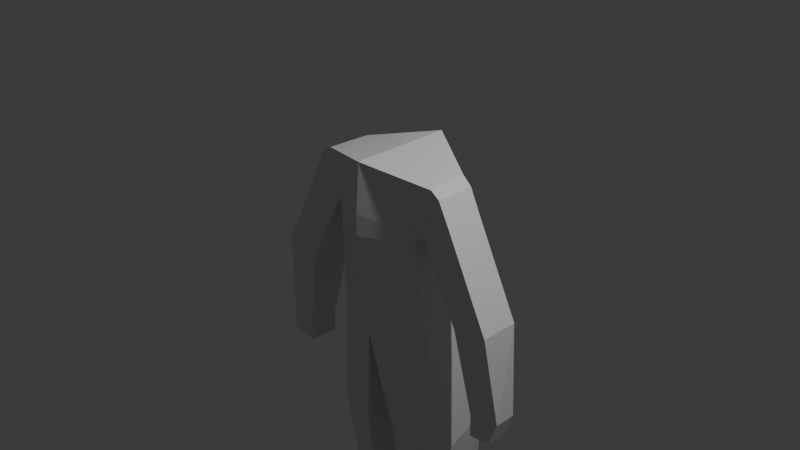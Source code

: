 # Source: lakhey.blend  (saved by Blender 4.3.34; exported with 4.5.12 LTS)
import bpy
from mathutils import Matrix  # noqa: F401  (used for matrix-valued properties, if any)

bpy.ops.wm.read_factory_settings(use_empty=True)
scene = bpy.context.scene
scene.name = 'Scene'

# ---- collections
col_collection = bpy.data.collections.new('Collection'); scene.collection.children.link(col_collection)

# ---- materials (node trees are filled in below, after node groups)
mat_material = bpy.data.materials.new('Material')
mat_material.alpha_threshold = 0.0
mat_material.roughness = 0.5
mat_material.line_color = (0.0, 0.0, 0.0, 1.0)

# ---- material node trees
mat_material.use_nodes = True; mat_material.node_tree.nodes.clear()
_N = mat_material.node_tree.nodes; _L = mat_material.node_tree.links
n0 = _N.new('ShaderNodeOutputMaterial'); n0.name = 'Material Output'; n0.location = (300, 300)
n1 = _N.new('ShaderNodeBsdfPrincipled'); n1.name = 'Principled BSDF'; n1.location = (10, 300)
n1.inputs[3].default_value = 1.45
_L.new(n1.outputs[0], n0.inputs[0])
n0.is_active_output = True

# ---- world
world_world = bpy.data.worlds.new('World'); scene.world = world_world
world_world.use_nodes = True; world_world.node_tree.nodes.clear()
_N = world_world.node_tree.nodes; _L = world_world.node_tree.links
n0 = _N.new('ShaderNodeOutputWorld'); n0.name = 'World Output'; n0.location = (300, 300)
n1 = _N.new('ShaderNodeBackground'); n1.name = 'Background'; n1.location = (10, 300)
n1.inputs[0].default_value = (0.05088, 0.05088, 0.05088, 1.0)
_L.new(n1.outputs[0], n0.inputs[0])
n0.is_active_output = True
world_world.color = (0.05088, 0.05088, 0.05088)
world_world.sun_shadow_jitter_overblur = 0.0

# ---- cameras
cam_camera = bpy.data.cameras.new('Camera')
cam_camera.clip_end = 100.0
cam_camera.ortho_scale = 7.314

# ---- lights
light_light = bpy.data.lights.new('Light', 'POINT')
light_light.energy = 1000.0
light_light.shadow_soft_size = 0.1

# ---- meshes
me_cube = bpy.data.meshes.new('Cube')
me_cube.from_pydata([(0.6945, 0.1896, 0.6529), (0.5087, 0.3022, 0.06), (0.7247, -0.2741, 0.6435), (0.5353, -0.3022, 0.005104), (0.0, 0.5906, 0.8019), (0.0, 0.5708, 0.06), (0.0, -0.5359, 0.784), (0.0, -0.5708, 0.005104), (0.6281, 0.35, -0.6885), (0.6181, -0.1983, -1.071), (0.0, 0.5495, -1.135), (0.0, -0.4284, -1.179), (0.2049, 0.6746, -2.439), (0.1983, -0.2838, -2.372), (0.8069, 0.496, -2.211), (0.7779, -0.09277, -2.486), (0.253, 0.6302, -3.833), (0.2501, -0.08818, -3.784), (0.6229, 0.4822, -3.893), (0.6721, 0.0483, -3.787), (0.5684, 0.1889, 0.1223), (0.0, -0.5708, 0.2408), (0.6033, -0.2668, 0.1249), (0.0, 0.5708, 0.2556), (0.8037, 0.1835, 0.5651), (0.8327, -0.2801, 0.5775), (0.9347, 0.1829, 0.2974), (0.9595, -0.2728, 0.3222), (1.02, 0.1923, -0.7208), (1.054, -0.2634, -0.73), (1.424, 0.1863, -0.6785), (1.455, -0.2694, -0.6635), (1.217, 0.1253, -1.666), (1.239, -0.1918, -1.675), (1.511, 0.141, -1.703), (1.569, -0.166, -1.644), (1.219, 0.1261, -1.914), (1.242, -0.1909, -1.924), (1.455, 0.09193, -1.939), (1.514, -0.215, -1.881), (0.233, 0.5959, -4.082), (0.2301, -0.1225, -4.034), (0.6029, 0.4479, -4.142), (0.6521, 0.014, -4.036), (0.2952, -0.2274, -3.769), (0.7172, -0.09089, -3.771), (0.2752, -0.2617, -4.018), (0.6972, -0.1252, -4.02), (0.3297, -0.3341, -3.757), (0.7518, -0.1976, -3.759), (0.3097, -0.3684, -4.006), (0.7318, -0.2319, -4.009)], [], [(0, 4, 6, 2), (22, 2, 6, 21), (3, 7, 11, 9), (0, 2, 25, 24), (23, 4, 0, 20), (9, 11, 13, 15), (1, 3, 9, 8), (5, 1, 8, 10), (14, 15, 19, 18), (11, 10, 12, 13), (8, 9, 15, 14), (10, 8, 14, 12), (43, 19, 45, 47), (12, 14, 18, 16), (15, 13, 17, 19), (13, 12, 16, 17), (5, 23, 20, 1), (1, 20, 22, 3), (3, 22, 21, 7), (26, 24, 25, 27), (22, 20, 28, 29), (2, 22, 27, 25), (20, 0, 24, 26), (31, 29, 33, 35), (27, 22, 29, 31), (26, 27, 31, 30), (20, 26, 30, 28), (32, 34, 38, 36), (30, 31, 35, 34), (28, 30, 34, 32), (29, 28, 32, 33), (37, 36, 38, 39), (33, 32, 36, 37), (35, 33, 37, 39), (34, 35, 39, 38), (40, 42, 43, 41), (17, 16, 40, 41), (18, 19, 43, 42), (16, 18, 42, 40), (44, 46, 50, 48), (19, 17, 44, 45), (17, 41, 46, 44), (41, 43, 47, 46), (49, 48, 50, 51), (45, 44, 48, 49), (47, 45, 49, 51), (46, 47, 51, 50)])
_uv = me_cube.uv_layers.new(name='UVMap')
_uv.uv.foreach_set('vector', [0.625, 0.5, 0.875, 0.5, 0.875, 0.75, 0.625, 0.75, 0.4676, 0.75, 0.625, 0.75, 0.625, 1.0, 0.4676, 1.0, 0.375, 0.75, 0.375, 1.0, 0.375, 1.0, 0.375, 0.75, 0.625, 0.5, 0.625, 0.75, 0.625, 0.75, 0.625, 0.5, 0.4676, 0.25, 0.625, 0.25, 0.625, 0.5, 0.4676, 0.5, 0.375, 0.75, 0.375, 1.0, 0.375, 1.0, 0.375, 0.75, 0.375, 0.5, 0.375, 0.75, 0.375, 0.75, 0.375, 0.5, 0.375, 0.25, 0.375, 0.5, 0.375, 0.5, 0.375, 0.25, 0.375, 0.5, 0.375, 0.75, 0.375, 0.75, 0.375, 0.5, 0.0, 0.0, 0.0, 0.0, 0.0, 0.0, 0.0, 0.0, 0.375, 0.5, 0.375, 0.75, 0.375, 0.75, 0.375, 0.5, 0.375, 0.25, 0.375, 0.5, 0.375, 0.5, 0.375, 0.25, 0.375, 0.75, 0.375, 0.75, 0.375, 0.75, 0.375, 0.75, 0.375, 0.25, 0.375, 0.5, 0.375, 0.5, 0.375, 0.25, 0.375, 0.75, 0.375, 1.0, 0.375, 1.0, 0.375, 0.75, 0.0, 0.0, 0.0, 0.0, 0.0, 0.0, 0.0, 0.0, 0.375, 0.25, 0.4676, 0.25, 0.4676, 0.5, 0.375, 0.5, 0.375, 0.5, 0.4676, 0.5, 0.4676, 0.75, 0.375, 0.75, 0.375, 0.75, 0.4676, 0.75, 0.4676, 1.0, 0.375, 1.0, 0.4676, 0.5, 0.625, 0.5, 0.625, 0.75, 0.4676, 0.75, 0.4676, 0.75, 0.4676, 0.5, 0.4676, 0.5, 0.4676, 0.75, 0.625, 0.75, 0.4676, 0.75, 0.4676, 0.75, 0.625, 0.75, 0.4676, 0.5, 0.625, 0.5, 0.625, 0.5, 0.4676, 0.5, 0.4676, 0.75, 0.4676, 0.75, 0.4676, 0.75, 0.4676, 0.75, 0.4676, 0.75, 0.4676, 0.75, 0.4676, 0.75, 0.4676, 0.75, 0.4676, 0.5, 0.4676, 0.75, 0.4676, 0.75, 0.4676, 0.5, 0.4676, 0.5, 0.4676, 0.5, 0.4676, 0.5, 0.4676, 0.5, 0.4676, 0.5, 0.4676, 0.5, 0.4676, 0.5, 0.4676, 0.5, 0.4676, 0.5, 0.4676, 0.75, 0.4676, 0.75, 0.4676, 0.5, 0.4676, 0.5, 0.4676, 0.5, 0.4676, 0.5, 0.4676, 0.5, 0.4676, 0.75, 0.4676, 0.5, 0.4676, 0.5, 0.4676, 0.75, 0.4676, 0.75, 0.4676, 0.5, 0.4676, 0.5, 0.4676, 0.75, 0.4676, 0.75, 0.4676, 0.5, 0.4676, 0.5, 0.4676, 0.75, 0.4676, 0.75, 0.4676, 0.75, 0.4676, 0.75, 0.4676, 0.75, 0.4676, 0.5, 0.4676, 0.75, 0.4676, 0.75, 0.4676, 0.5, 0.125, 0.5, 0.375, 0.5, 0.375, 0.75, 0.125, 0.75, 0.0, 0.0, 0.0, 0.0, 0.0, 0.0, 0.0, 0.0, 0.375, 0.5, 0.375, 0.75, 0.375, 0.75, 0.375, 0.5, 0.375, 0.25, 0.375, 0.5, 0.375, 0.5, 0.375, 0.25, 0.0, 0.0, 0.0, 0.0, 0.0, 0.0, 0.0, 0.0, 0.375, 0.75, 0.375, 1.0, 0.375, 1.0, 0.375, 0.75, 0.0, 0.0, 0.0, 0.0, 0.0, 0.0, 0.0, 0.0, 0.125, 0.75, 0.375, 0.75, 0.375, 0.75, 0.125, 0.75, 0.375, 0.75, 0.375, 1.0, 0.375, 1.0, 0.375, 0.75, 0.375, 0.75, 0.375, 1.0, 0.375, 1.0, 0.375, 0.75, 0.375, 0.75, 0.375, 0.75, 0.375, 0.75, 0.375, 0.75, 0.125, 0.75, 0.375, 0.75, 0.375, 0.75, 0.125, 0.75])
me_cube.materials.append(mat_material)
me_cube.use_mirror_vertex_groups = False
me_cube.update()

# ---- objects
ob_cube = bpy.data.objects.new('Cube', me_cube)
ob_light = bpy.data.objects.new('Light', light_light)
ob_camera = bpy.data.objects.new('Camera', cam_camera)

# ---- transforms, parenting, visibility, modifiers, constraints
ob_cube.location = (0.0, 0.0, 0.0)
ob_cube.lock_rotations_4d = False
ob_cube.empty_display_type = 'ARROWS'
ob_cube.lineart.crease_threshold = 0.0
_m = ob_cube.modifiers.new('Mirror', 'MIRROR')
_m.use_clip = True
ob_light.location = (4.076, 1.005, 5.904)
ob_light.rotation_euler = (0.6503, 0.05522, 1.866)
ob_light.lock_rotations_4d = False
ob_light.empty_display_type = 'ARROWS'
ob_light.color = (0.0, 0.0, 0.0, 0.0)
ob_light.lineart.crease_threshold = 0.0
ob_camera.location = (7.359, -6.926, 4.958)
ob_camera.rotation_euler = (1.109, 0.0, 0.8149)
ob_camera.lock_rotations_4d = False
ob_camera.empty_display_type = 'ARROWS'
ob_camera.color = (0.0, 0.0, 0.0, 0.0)
ob_camera.display_type = 'WIRE'
ob_camera.lineart.crease_threshold = 0.0

# ---- collection membership
col_collection.objects.link(ob_cube)
col_collection.objects.link(ob_light)
col_collection.objects.link(ob_camera)

# ---- scene / render settings (as saved in the file)
scene.camera = ob_camera
scene.frame_start = 1; scene.frame_end = 250; scene.frame_set(0)
scene.render.engine = 'BLENDER_EEVEE_NEXT'
bpy.context.view_layer.update()
